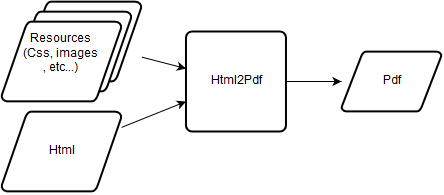

The diagram above was exported from draw.io. Its source (the exported page's mxGraphModel, read from the mxfile embedded in the PNG):
<mxGraphModel dx="323" dy="500" grid="1" gridSize="10" guides="1" tooltips="1" connect="1" arrows="1" fold="1" page="1" pageScale="1" pageWidth="850" pageHeight="1100" background="#ffffff" math="0" shadow="0">
  <root>
    <mxCell id="0" />
    <mxCell id="1" parent="0" />
    <mxCell id="8" style="edgeStyle=none;rounded=0;html=1;jettySize=auto;orthogonalLoop=1;" edge="1" parent="1" source="5" target="6">
      <mxGeometry relative="1" as="geometry" />
    </mxCell>
    <mxCell id="5" value="" style="strokeWidth=2;html=1;shape=mxgraph.flowchart.data;whiteSpace=wrap;align=left;" vertex="1" parent="1">
      <mxGeometry x="40" y="100" width="120" height="80" as="geometry" />
    </mxCell>
    <mxCell id="4" value="" style="strokeWidth=2;html=1;shape=mxgraph.flowchart.data;whiteSpace=wrap;align=left;" vertex="1" parent="1">
      <mxGeometry x="30" y="110" width="120" height="80" as="geometry" />
    </mxCell>
    <mxCell id="9" style="edgeStyle=none;rounded=0;html=1;jettySize=auto;orthogonalLoop=1;" edge="1" parent="1" source="2" target="6">
      <mxGeometry relative="1" as="geometry" />
    </mxCell>
    <mxCell id="2" value="&lt;div align=&quot;center&quot;&gt;Html&lt;/div&gt;" style="strokeWidth=2;html=1;shape=mxgraph.flowchart.data;whiteSpace=wrap;align=center;" vertex="1" parent="1">
      <mxGeometry x="20" y="210" width="120" height="80" as="geometry" />
    </mxCell>
    <mxCell id="3" value="&lt;div align=&quot;center&quot;&gt;Resources&lt;br&gt;(Css, images&lt;br&gt;, etc...)&lt;br&gt;&lt;/div&gt;&lt;br&gt;" style="strokeWidth=2;html=1;shape=mxgraph.flowchart.data;whiteSpace=wrap;align=center;verticalAlign=middle;" vertex="1" parent="1">
      <mxGeometry x="20" y="120" width="120" height="80" as="geometry" />
    </mxCell>
    <mxCell id="10" style="edgeStyle=none;rounded=0;html=1;jettySize=auto;orthogonalLoop=1;" edge="1" parent="1" source="6" target="7">
      <mxGeometry relative="1" as="geometry" />
    </mxCell>
    <mxCell id="6" value="Html2Pdf" style="strokeWidth=2;html=1;shape=mxgraph.flowchart.process;whiteSpace=wrap;align=center;" vertex="1" parent="1">
      <mxGeometry x="204.48275862068965" y="130" width="100" height="100" as="geometry" />
    </mxCell>
    <mxCell id="7" value="Pdf" style="strokeWidth=2;html=1;shape=mxgraph.flowchart.data;whiteSpace=wrap;align=center;" vertex="1" parent="1">
      <mxGeometry x="360" y="150" width="100" height="60" as="geometry" />
    </mxCell>
  </root>
</mxGraphModel>